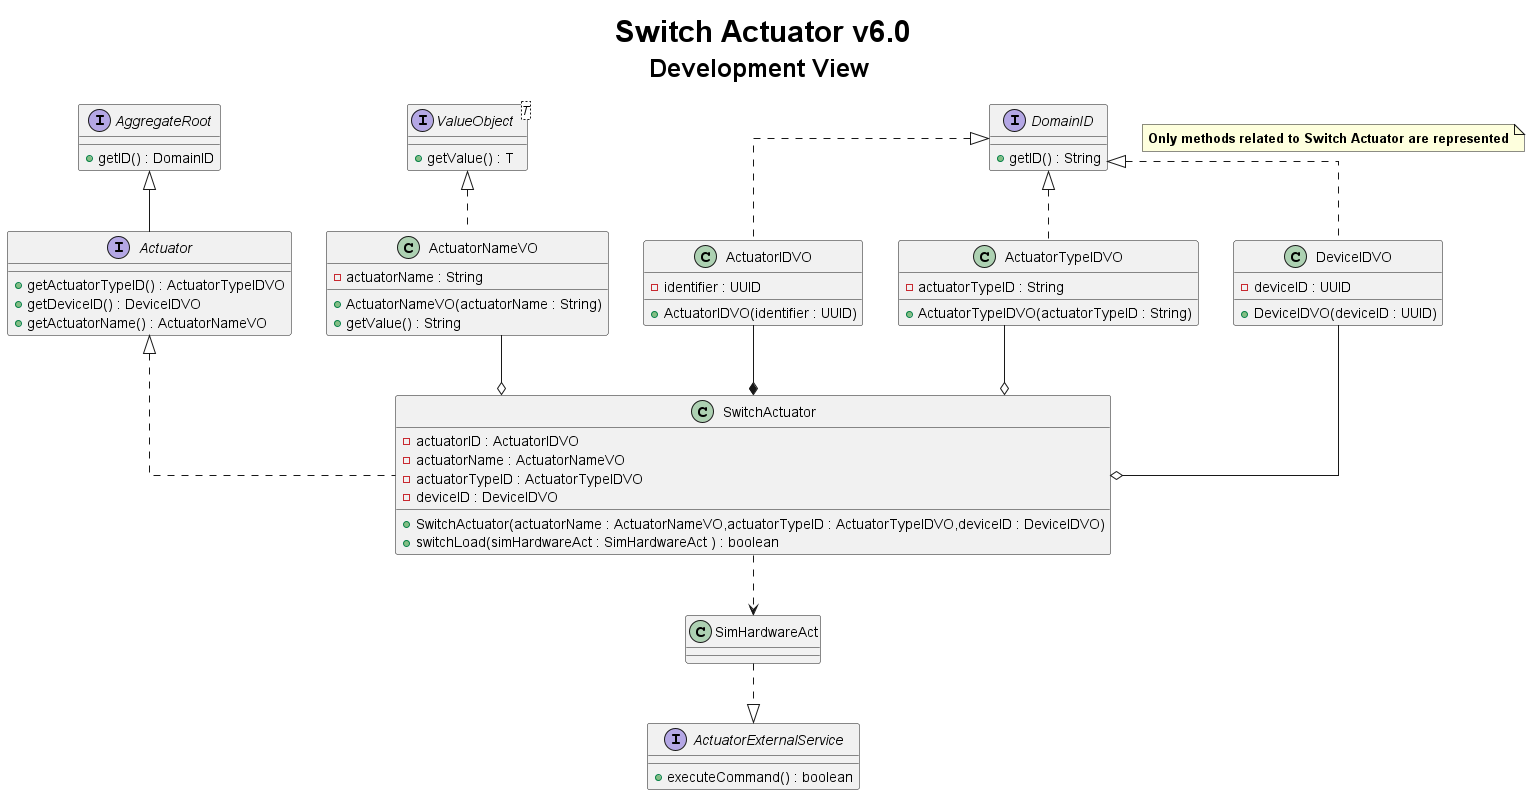

The diagram above was rendered by PlantUML. Its source (embedded in the PNG):
@startuml
title <size: 30> Switch Actuator v6.0\n<size: 25>Development View

skinparam linetype ortho

note "<b>Only methods related to Switch Actuator are represented" as 1

interface Actuator {
    +getActuatorTypeID() : ActuatorTypeIDVO
    +getDeviceID() : DeviceIDVO
    +getActuatorName() : ActuatorNameVO
}

interface AggregateRoot{
    + getID() : DomainID
}

interface DomainID{
    + getID() : String
}

interface ValueObject<T> {
    + getValue() : T
}

class SwitchActuator{
    - actuatorID : ActuatorIDVO
    - actuatorName : ActuatorNameVO
    - actuatorTypeID : ActuatorTypeIDVO
    - deviceID : DeviceIDVO

    + SwitchActuator(actuatorName : ActuatorNameVO,actuatorTypeID : ActuatorTypeIDVO,deviceID : DeviceIDVO)
    + switchLoad(simHardwareAct : SimHardwareAct ) : boolean
}

class SimHardwareAct {

}

class ActuatorNameVO{
    - actuatorName : String
    + ActuatorNameVO(actuatorName : String)
    + getValue() : String
}

class ActuatorIDVO{
    - identifier : UUID
    + ActuatorIDVO(identifier : UUID)
}

class ActuatorTypeIDVO{
    - actuatorTypeID : String
    + ActuatorTypeIDVO(actuatorTypeID : String)
}

class DeviceIDVO{
    - deviceID : UUID
    + DeviceIDVO(deviceID : UUID)
}

interface ActuatorExternalService{
    + executeCommand() : boolean
}

Actuator --up|> AggregateRoot
Actuator <|.. SwitchActuator
SimHardwareAct <..up SwitchActuator
SimHardwareAct ..|> ActuatorExternalService
ActuatorNameVO --o SwitchActuator
ActuatorIDVO --* SwitchActuator
ActuatorTypeIDVO --o SwitchActuator
DeviceIDVO --o SwitchActuator
ValueObject <|.. ActuatorNameVO
DomainID <|.. ActuatorIDVO
DomainID <|.. ActuatorTypeIDVO
DomainID <|.. DeviceIDVO

@enduml